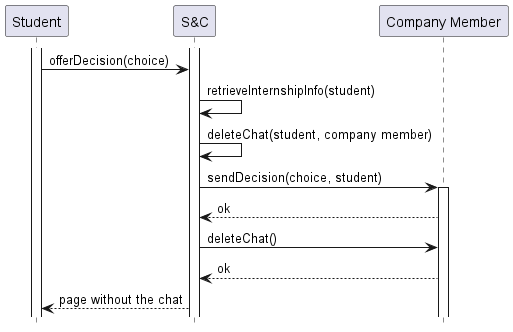

The diagram above was rendered by PlantUML. Its source (embedded in the PNG):
@startuml UC22_diagram
hide footbox

participant "Student" as ST
participant "S&C" AS S
participant "Company Member" as CM

activate ST
activate S

ST -> S: offerDecision(choice)
S -> S : retrieveInternshipInfo(student)
S -> S : deleteChat(student, company member)
S  -> CM : sendDecision(choice, student)
activate CM
CM --> S : ok
S -> CM : deleteChat()
CM --> S : ok
S --> ST : page without the chat
@enduml